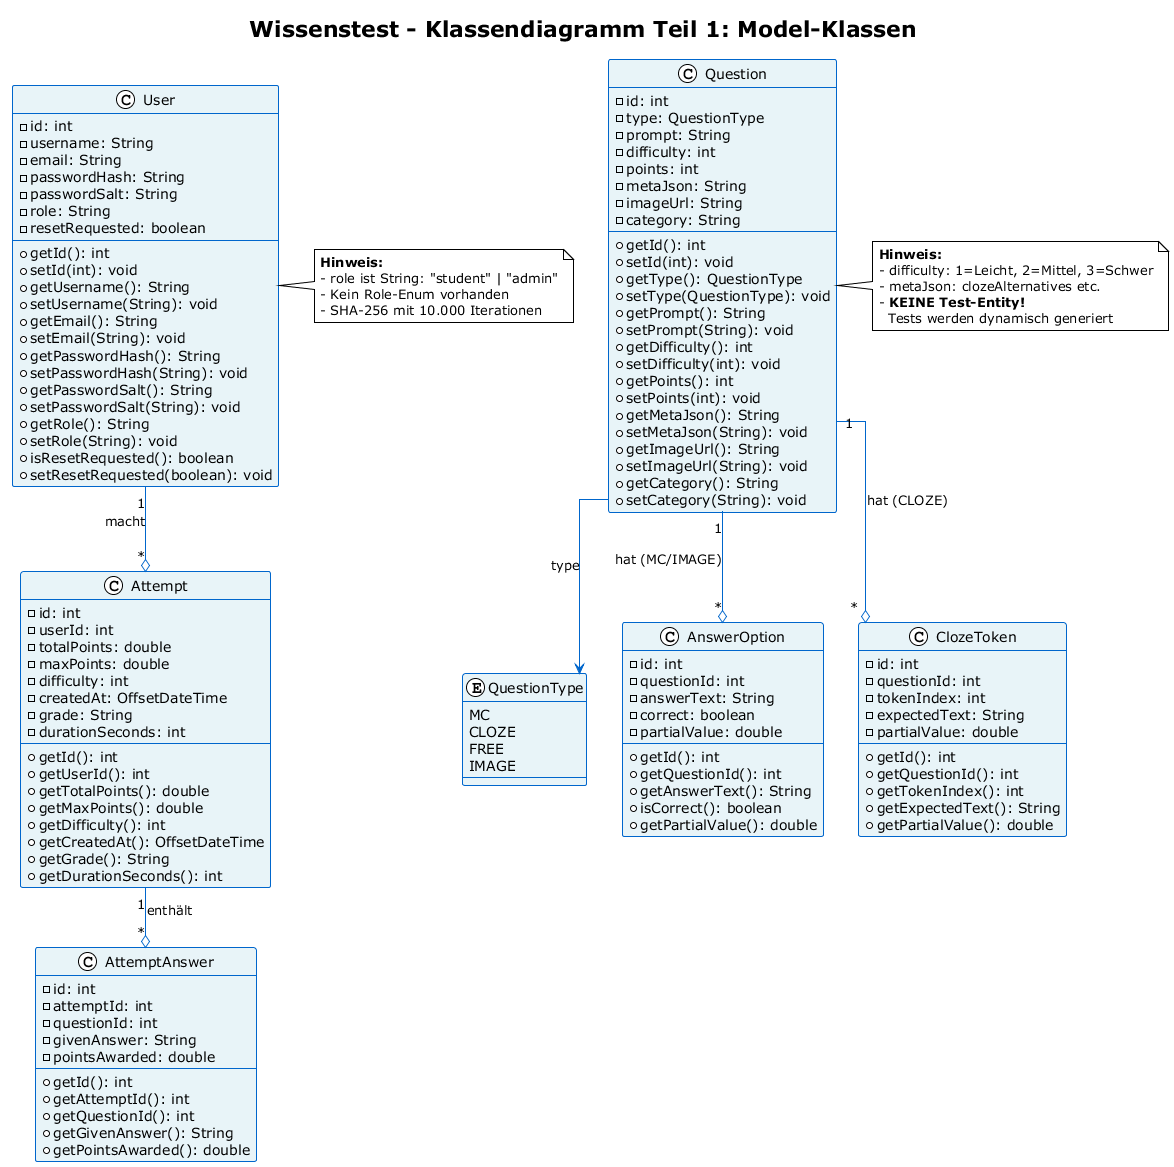

The diagram above was rendered by PlantUML. Its source (embedded in the PNG):
@startuml Wissenstest_01_Model_Klassen
!theme plain
skinparam classBackgroundColor #E8F4F8
skinparam classBorderColor #0066CC
skinparam classArrowColor #0066CC
skinparam fontSize 11
skinparam linetype ortho

title Wissenstest - Klassendiagramm Teil 1: Model-Klassen

' ==================== ENUM ====================
enum QuestionType {
  MC
  CLOZE
  FREE
  IMAGE
}

' ==================== MODEL CLASSES ====================
class User {
  -id: int
  -username: String
  -email: String
  -passwordHash: String
  -passwordSalt: String
  -role: String
  -resetRequested: boolean
  --
  +getId(): int
  +setId(int): void
  +getUsername(): String
  +setUsername(String): void
  +getEmail(): String
  +setEmail(String): void
  +getPasswordHash(): String
  +setPasswordHash(String): void
  +getPasswordSalt(): String
  +setPasswordSalt(String): void
  +getRole(): String
  +setRole(String): void
  +isResetRequested(): boolean
  +setResetRequested(boolean): void
}

class Question {
  -id: int
  -type: QuestionType
  -prompt: String
  -difficulty: int
  -points: int
  -metaJson: String
  -imageUrl: String
  -category: String
  --
  +getId(): int
  +setId(int): void
  +getType(): QuestionType
  +setType(QuestionType): void
  +getPrompt(): String
  +setPrompt(String): void
  +getDifficulty(): int
  +setDifficulty(int): void
  +getPoints(): int
  +setPoints(int): void
  +getMetaJson(): String
  +setMetaJson(String): void
  +getImageUrl(): String
  +setImageUrl(String): void
  +getCategory(): String
  +setCategory(String): void
}

class AnswerOption {
  -id: int
  -questionId: int
  -answerText: String
  -correct: boolean
  -partialValue: double
  --
  +getId(): int
  +getQuestionId(): int
  +getAnswerText(): String
  +isCorrect(): boolean
  +getPartialValue(): double
}

class ClozeToken {
  -id: int
  -questionId: int
  -tokenIndex: int
  -expectedText: String
  -partialValue: double
  --
  +getId(): int
  +getQuestionId(): int
  +getTokenIndex(): int
  +getExpectedText(): String
  +getPartialValue(): double
}

class Attempt {
  -id: int
  -userId: int
  -totalPoints: double
  -maxPoints: double
  -difficulty: int
  -createdAt: OffsetDateTime
  -grade: String
  -durationSeconds: int
  --
  +getId(): int
  +getUserId(): int
  +getTotalPoints(): double
  +getMaxPoints(): double
  +getDifficulty(): int
  +getCreatedAt(): OffsetDateTime
  +getGrade(): String
  +getDurationSeconds(): int
}

class AttemptAnswer {
  -id: int
  -attemptId: int
  -questionId: int
  -givenAnswer: String
  -pointsAwarded: double
  --
  +getId(): int
  +getAttemptId(): int
  +getQuestionId(): int
  +getGivenAnswer(): String
  +getPointsAwarded(): double
}

' ==================== RELATIONSHIPS ====================
Question --> QuestionType : type
Question "1" --o "*" AnswerOption : hat (MC/IMAGE)
Question "1" --o "*" ClozeToken : hat (CLOZE)
User "1" --o "*" Attempt : macht
Attempt "1" --o "*" AttemptAnswer : enthält

note right of User
  **Hinweis:**
  - role ist String: "student" | "admin"
  - Kein Role-Enum vorhanden
  - SHA-256 mit 10.000 Iterationen
end note

note right of Question
  **Hinweis:**
  - difficulty: 1=Leicht, 2=Mittel, 3=Schwer
  - metaJson: clozeAlternatives etc.
  - **KEINE Test-Entity!**
    Tests werden dynamisch generiert
end note

@enduml